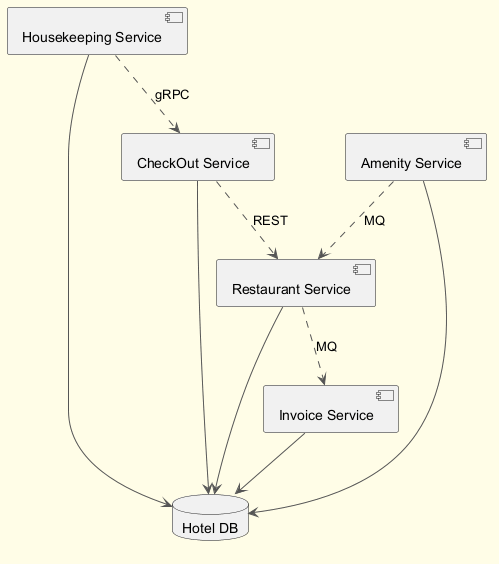

The diagram above was rendered by PlantUML. Its source (embedded in the PNG):
@startuml
skinparam backgroundColor #FFFDE7
skinparam classBackgroundColor #FFF9C4
skinparam classBorderColor #F57F17
skinparam ArrowColor #555555
component "Invoice Service" as C_InvoiceService
component "Housekeeping Service" as C_HousekeepingService
component "Amenity Service" as C_AmenityService
component "Restaurant Service" as C_RestaurantService
component "CheckOut Service" as C_CheckOutService
database "Hotel DB" as DB_hotel
C_InvoiceService --> DB_hotel
C_HousekeepingService --> DB_hotel
C_AmenityService --> DB_hotel
C_RestaurantService --> DB_hotel
C_CheckOutService --> DB_hotel
C_CheckOutService ..> C_RestaurantService : REST
C_HousekeepingService ..> C_CheckOutService : gRPC
C_AmenityService ..> C_RestaurantService : MQ
C_RestaurantService ..> C_InvoiceService : MQ
@enduml